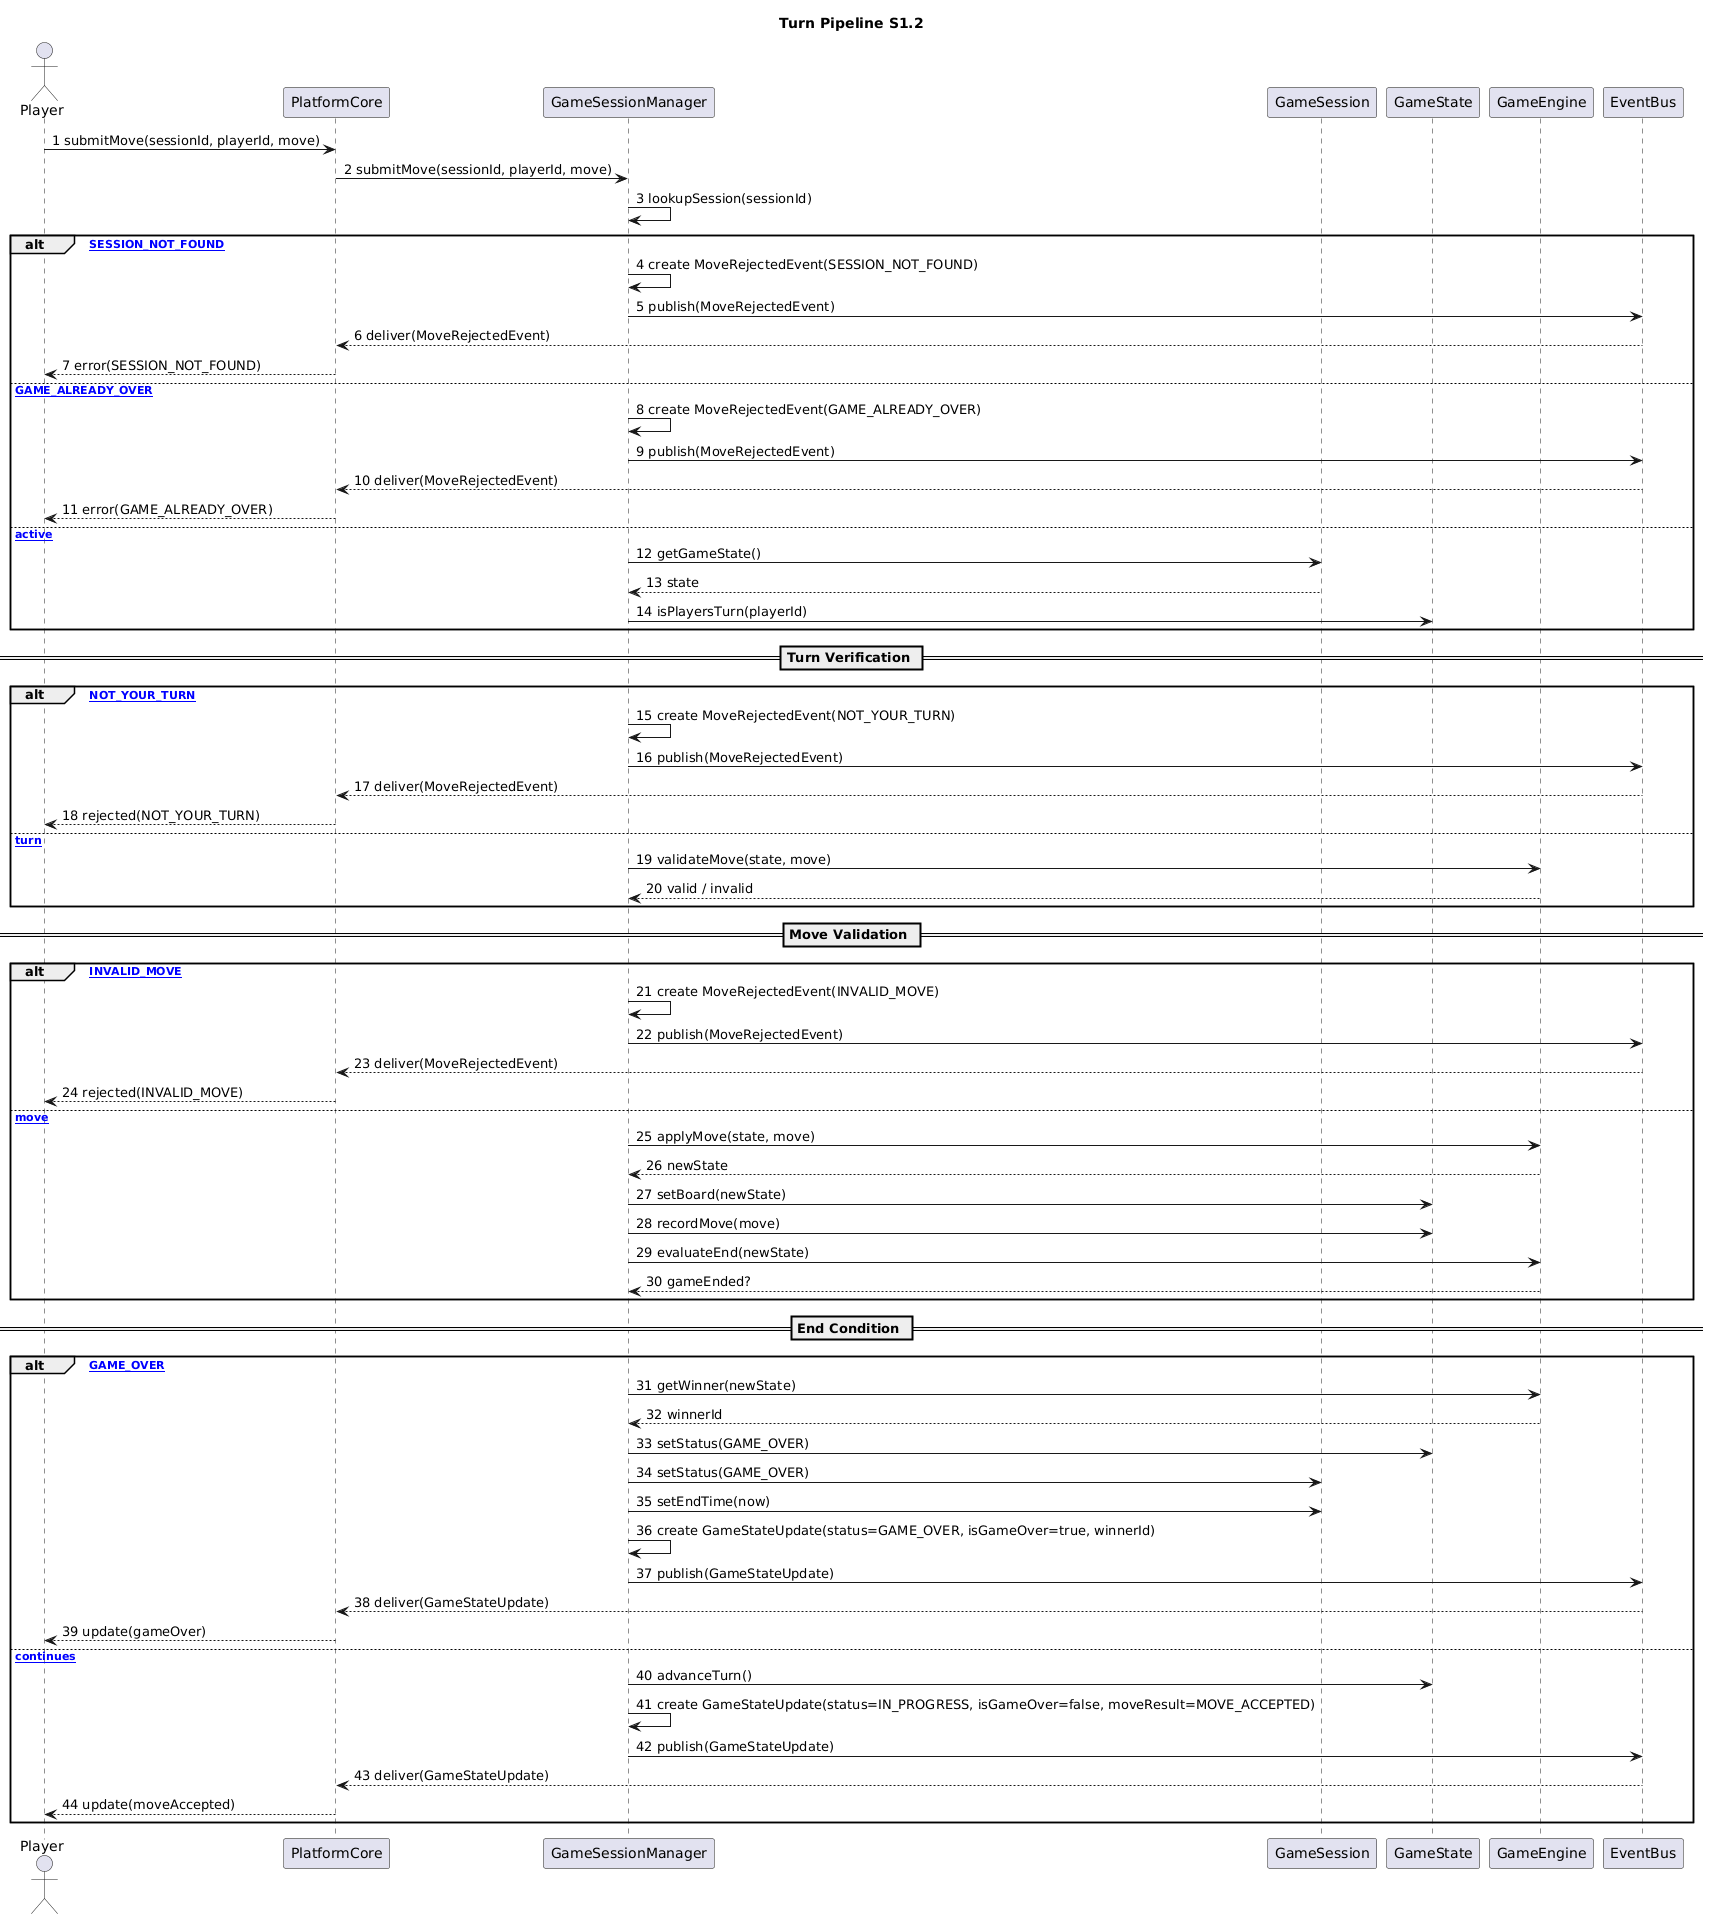

The diagram above was rendered by PlantUML. Its source (embedded in the PNG):
@startuml
title Turn Pipeline S1.2

actor "Player" as Player
participant "PlatformCore" as Core
participant "GameSessionManager" as GSM
participant "GameSession" as Session
participant "GameState" as GS
participant "GameEngine" as Engine
participant "EventBus" as Bus

Player -> Core : 1 submitMove(sessionId, playerId, move)
Core -> GSM : 2 submitMove(sessionId, playerId, move)
GSM -> GSM : 3 lookupSession(sessionId)

alt [SESSION_NOT_FOUND]
  GSM -> GSM : 4 create MoveRejectedEvent(SESSION_NOT_FOUND)
  GSM -> Bus : 5 publish(MoveRejectedEvent)
  Bus --> Core : 6 deliver(MoveRejectedEvent)
  Core --> Player : 7 error(SESSION_NOT_FOUND)
else [GAME_ALREADY_OVER]
  GSM -> GSM : 8 create MoveRejectedEvent(GAME_ALREADY_OVER)
  GSM -> Bus : 9 publish(MoveRejectedEvent)
  Bus --> Core : 10 deliver(MoveRejectedEvent)
  Core --> Player : 11 error(GAME_ALREADY_OVER)
else [session active]
  GSM -> Session : 12 getGameState()
  Session --> GSM : 13 state
  GSM -> GS : 14 isPlayersTurn(playerId)
end

== Turn Verification ==

alt [NOT_YOUR_TURN]
  GSM -> GSM : 15 create MoveRejectedEvent(NOT_YOUR_TURN)
  GSM -> Bus : 16 publish(MoveRejectedEvent)
  Bus --> Core : 17 deliver(MoveRejectedEvent)
  Core --> Player : 18 rejected(NOT_YOUR_TURN)
else [players turn]
  GSM -> Engine : 19 validateMove(state, move)
  Engine --> GSM : 20 valid / invalid
end

== Move Validation ==

alt [INVALID_MOVE]
  GSM -> GSM : 21 create MoveRejectedEvent(INVALID_MOVE)
  GSM -> Bus : 22 publish(MoveRejectedEvent)
  Bus --> Core : 23 deliver(MoveRejectedEvent)
  Core --> Player : 24 rejected(INVALID_MOVE)
else [valid move]
  GSM -> Engine : 25 applyMove(state, move)
  Engine --> GSM : 26 newState
  GSM -> GS : 27 setBoard(newState)
  GSM -> GS : 28 recordMove(move)
  GSM -> Engine : 29 evaluateEnd(newState)
  Engine --> GSM : 30 gameEnded?
end

== End Condition ==

alt [GAME_OVER]
  GSM -> Engine : 31 getWinner(newState)
  Engine --> GSM : 32 winnerId
  GSM -> GS : 33 setStatus(GAME_OVER)
  GSM -> Session : 34 setStatus(GAME_OVER)
  GSM -> Session : 35 setEndTime(now)
  GSM -> GSM : 36 create GameStateUpdate(status=GAME_OVER, isGameOver=true, winnerId)
  GSM -> Bus : 37 publish(GameStateUpdate)
  Bus --> Core : 38 deliver(GameStateUpdate)
  Core --> Player : 39 update(gameOver)
else [game continues]
  GSM -> GS : 40 advanceTurn()
  GSM -> GSM : 41 create GameStateUpdate(status=IN_PROGRESS, isGameOver=false, moveResult=MOVE_ACCEPTED)
  GSM -> Bus : 42 publish(GameStateUpdate)
  Bus --> Core : 43 deliver(GameStateUpdate)
  Core --> Player : 44 update(moveAccepted)
end
@enduml